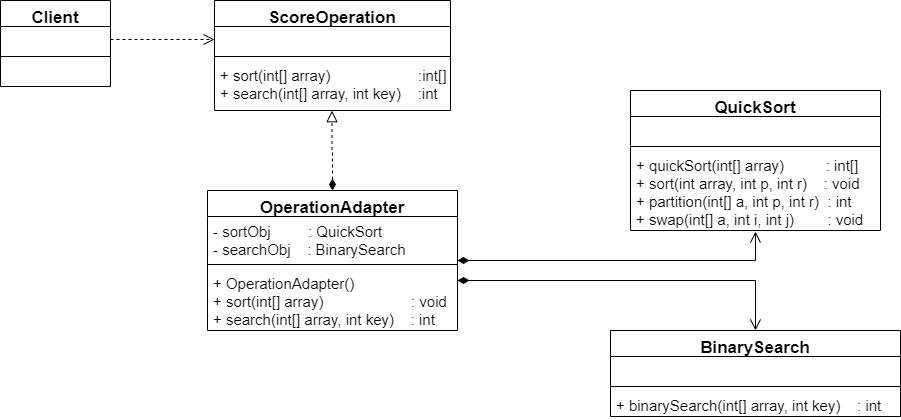

The diagram above was exported from draw.io. Its source (the exported page's mxGraphModel, read from the mxfile embedded in the PNG):
<mxGraphModel dx="1038" dy="548" grid="1" gridSize="10" guides="1" tooltips="1" connect="1" arrows="1" fold="1" page="1" pageScale="1" pageWidth="827" pageHeight="1169" math="0" shadow="0">
  <root>
    <mxCell id="0" />
    <mxCell id="1" parent="0" />
    <mxCell id="IvO9hZ-JASjsAP3XsrG6-19" style="edgeStyle=orthogonalEdgeStyle;rounded=0;orthogonalLoop=1;jettySize=auto;html=1;entryX=0;entryY=0.5;entryDx=0;entryDy=0;endArrow=open;endFill=0;endSize=9;fontSize=15;dashed=1;" edge="1" parent="1" source="IvO9hZ-JASjsAP3XsrG6-2" target="IvO9hZ-JASjsAP3XsrG6-10">
      <mxGeometry relative="1" as="geometry" />
    </mxCell>
    <mxCell id="IvO9hZ-JASjsAP3XsrG6-5" value="QuickSort" style="swimlane;fontStyle=1;align=center;verticalAlign=top;childLayout=stackLayout;horizontal=1;startSize=26;horizontalStack=0;resizeParent=1;resizeParentMax=0;resizeLast=0;collapsible=1;marginBottom=0;fontSize=17;" vertex="1" parent="1">
      <mxGeometry x="870" y="550" width="250" height="140" as="geometry" />
    </mxCell>
    <mxCell id="IvO9hZ-JASjsAP3XsrG6-6" value=" " style="text;strokeColor=none;fillColor=none;align=left;verticalAlign=top;spacingLeft=4;spacingRight=4;overflow=hidden;rotatable=0;points=[[0,0.5],[1,0.5]];portConstraint=eastwest;fontSize=15;" vertex="1" parent="IvO9hZ-JASjsAP3XsrG6-5">
      <mxGeometry y="26" width="250" height="26" as="geometry" />
    </mxCell>
    <mxCell id="IvO9hZ-JASjsAP3XsrG6-7" value="" style="line;strokeWidth=1;fillColor=none;align=left;verticalAlign=middle;spacingTop=-1;spacingLeft=3;spacingRight=3;rotatable=0;labelPosition=right;points=[];portConstraint=eastwest;" vertex="1" parent="IvO9hZ-JASjsAP3XsrG6-5">
      <mxGeometry y="52" width="250" height="8" as="geometry" />
    </mxCell>
    <mxCell id="IvO9hZ-JASjsAP3XsrG6-8" value="+ quickSort(int[] array)          : int[]&#10;+ sort(int array, int p, int r)    : void&#10;+ partition(int[] a, int p, int r)  : int&#10;+ swap(int[] a, int i, int j)        : void" style="text;strokeColor=none;fillColor=none;align=left;verticalAlign=top;spacingLeft=4;spacingRight=4;overflow=hidden;rotatable=0;points=[[0,0.5],[1,0.5]];portConstraint=eastwest;fontSize=15;" vertex="1" parent="IvO9hZ-JASjsAP3XsrG6-5">
      <mxGeometry y="60" width="250" height="80" as="geometry" />
    </mxCell>
    <mxCell id="IvO9hZ-JASjsAP3XsrG6-1" value="Client" style="swimlane;fontStyle=1;align=center;verticalAlign=top;childLayout=stackLayout;horizontal=1;startSize=26;horizontalStack=0;resizeParent=1;resizeParentMax=0;resizeLast=0;collapsible=1;marginBottom=0;fontSize=17;" vertex="1" parent="1">
      <mxGeometry x="240" y="460" width="110" height="86" as="geometry" />
    </mxCell>
    <mxCell id="IvO9hZ-JASjsAP3XsrG6-2" value=" " style="text;strokeColor=none;fillColor=none;align=left;verticalAlign=top;spacingLeft=4;spacingRight=4;overflow=hidden;rotatable=0;points=[[0,0.5],[1,0.5]];portConstraint=eastwest;fontSize=15;" vertex="1" parent="IvO9hZ-JASjsAP3XsrG6-1">
      <mxGeometry y="26" width="110" height="26" as="geometry" />
    </mxCell>
    <mxCell id="IvO9hZ-JASjsAP3XsrG6-3" value="" style="line;strokeWidth=1;fillColor=none;align=left;verticalAlign=middle;spacingTop=-1;spacingLeft=3;spacingRight=3;rotatable=0;labelPosition=right;points=[];portConstraint=eastwest;" vertex="1" parent="IvO9hZ-JASjsAP3XsrG6-1">
      <mxGeometry y="52" width="110" height="8" as="geometry" />
    </mxCell>
    <mxCell id="IvO9hZ-JASjsAP3XsrG6-4" value=" " style="text;strokeColor=none;fillColor=none;align=left;verticalAlign=top;spacingLeft=4;spacingRight=4;overflow=hidden;rotatable=0;points=[[0,0.5],[1,0.5]];portConstraint=eastwest;fontSize=15;" vertex="1" parent="IvO9hZ-JASjsAP3XsrG6-1">
      <mxGeometry y="60" width="110" height="26" as="geometry" />
    </mxCell>
    <mxCell id="IvO9hZ-JASjsAP3XsrG6-28" style="edgeStyle=orthogonalEdgeStyle;rounded=0;orthogonalLoop=1;jettySize=auto;html=1;endArrow=open;endFill=0;endSize=9;startArrow=diamondThin;startFill=1;targetPerimeterSpacing=0;startSize=9;" edge="1" parent="1" source="IvO9hZ-JASjsAP3XsrG6-13">
      <mxGeometry relative="1" as="geometry">
        <mxPoint x="995" y="691" as="targetPoint" />
        <Array as="points">
          <mxPoint x="995" y="720" />
          <mxPoint x="995" y="691" />
        </Array>
      </mxGeometry>
    </mxCell>
    <mxCell id="IvO9hZ-JASjsAP3XsrG6-29" style="edgeStyle=orthogonalEdgeStyle;rounded=0;orthogonalLoop=1;jettySize=auto;html=1;entryX=0.5;entryY=0;entryDx=0;entryDy=0;startArrow=diamondThin;startFill=1;startSize=9;endArrow=open;endFill=0;endSize=9;targetPerimeterSpacing=0;" edge="1" parent="1" source="IvO9hZ-JASjsAP3XsrG6-13" target="IvO9hZ-JASjsAP3XsrG6-22">
      <mxGeometry relative="1" as="geometry">
        <Array as="points">
          <mxPoint x="995" y="740" />
        </Array>
      </mxGeometry>
    </mxCell>
    <mxCell id="IvO9hZ-JASjsAP3XsrG6-31" style="edgeStyle=orthogonalEdgeStyle;rounded=0;orthogonalLoop=1;jettySize=auto;html=1;entryX=0.498;entryY=1.004;entryDx=0;entryDy=0;entryPerimeter=0;startArrow=diamondThin;startFill=1;startSize=9;endArrow=block;endFill=0;endSize=9;targetPerimeterSpacing=0;dashed=1;" edge="1" parent="1" source="IvO9hZ-JASjsAP3XsrG6-13" target="IvO9hZ-JASjsAP3XsrG6-12">
      <mxGeometry relative="1" as="geometry" />
    </mxCell>
    <mxCell id="IvO9hZ-JASjsAP3XsrG6-13" value="OperationAdapter" style="swimlane;fontStyle=1;align=center;verticalAlign=top;childLayout=stackLayout;horizontal=1;startSize=26;horizontalStack=0;resizeParent=1;resizeParentMax=0;resizeLast=0;collapsible=1;marginBottom=0;fontSize=17;" vertex="1" parent="1">
      <mxGeometry x="447" y="650" width="250" height="140" as="geometry" />
    </mxCell>
    <mxCell id="IvO9hZ-JASjsAP3XsrG6-14" value="- sortObj         : QuickSort&#10;- searchObj    : BinarySearch" style="text;strokeColor=none;fillColor=none;align=left;verticalAlign=top;spacingLeft=4;spacingRight=4;overflow=hidden;rotatable=0;points=[[0,0.5],[1,0.5]];portConstraint=eastwest;fontSize=15;" vertex="1" parent="IvO9hZ-JASjsAP3XsrG6-13">
      <mxGeometry y="26" width="250" height="44" as="geometry" />
    </mxCell>
    <mxCell id="IvO9hZ-JASjsAP3XsrG6-15" value="" style="line;strokeWidth=1;fillColor=none;align=left;verticalAlign=middle;spacingTop=-1;spacingLeft=3;spacingRight=3;rotatable=0;labelPosition=right;points=[];portConstraint=eastwest;" vertex="1" parent="IvO9hZ-JASjsAP3XsrG6-13">
      <mxGeometry y="70" width="250" height="8" as="geometry" />
    </mxCell>
    <mxCell id="IvO9hZ-JASjsAP3XsrG6-16" value="+ OperationAdapter()&#10;+ sort(int[] array)                     : void&#10;+ search(int[] array, int key)    : int  " style="text;strokeColor=none;fillColor=none;align=left;verticalAlign=top;spacingLeft=4;spacingRight=4;overflow=hidden;rotatable=0;points=[[0,0.5],[1,0.5]];portConstraint=eastwest;fontSize=15;" vertex="1" parent="IvO9hZ-JASjsAP3XsrG6-13">
      <mxGeometry y="78" width="250" height="62" as="geometry" />
    </mxCell>
    <mxCell id="IvO9hZ-JASjsAP3XsrG6-22" value="BinarySearch" style="swimlane;fontStyle=1;align=center;verticalAlign=top;childLayout=stackLayout;horizontal=1;startSize=26;horizontalStack=0;resizeParent=1;resizeParentMax=0;resizeLast=0;collapsible=1;marginBottom=0;fontSize=17;" vertex="1" parent="1">
      <mxGeometry x="850" y="790" width="290" height="86" as="geometry" />
    </mxCell>
    <mxCell id="IvO9hZ-JASjsAP3XsrG6-23" value=" " style="text;strokeColor=none;fillColor=none;align=left;verticalAlign=top;spacingLeft=4;spacingRight=4;overflow=hidden;rotatable=0;points=[[0,0.5],[1,0.5]];portConstraint=eastwest;fontSize=15;" vertex="1" parent="IvO9hZ-JASjsAP3XsrG6-22">
      <mxGeometry y="26" width="290" height="26" as="geometry" />
    </mxCell>
    <mxCell id="IvO9hZ-JASjsAP3XsrG6-24" value="" style="line;strokeWidth=1;fillColor=none;align=left;verticalAlign=middle;spacingTop=-1;spacingLeft=3;spacingRight=3;rotatable=0;labelPosition=right;points=[];portConstraint=eastwest;" vertex="1" parent="IvO9hZ-JASjsAP3XsrG6-22">
      <mxGeometry y="52" width="290" height="8" as="geometry" />
    </mxCell>
    <mxCell id="IvO9hZ-JASjsAP3XsrG6-25" value="+ binarySearch(int[] array, int key)    : int" style="text;strokeColor=none;fillColor=none;align=left;verticalAlign=top;spacingLeft=4;spacingRight=4;overflow=hidden;rotatable=0;points=[[0,0.5],[1,0.5]];portConstraint=eastwest;fontSize=15;" vertex="1" parent="IvO9hZ-JASjsAP3XsrG6-22">
      <mxGeometry y="60" width="290" height="26" as="geometry" />
    </mxCell>
    <mxCell id="IvO9hZ-JASjsAP3XsrG6-9" value="ScoreOperation" style="swimlane;fontStyle=1;align=center;verticalAlign=top;childLayout=stackLayout;horizontal=1;startSize=26;horizontalStack=0;resizeParent=1;resizeParentMax=0;resizeLast=0;collapsible=1;marginBottom=0;fontSize=17;" vertex="1" parent="1">
      <mxGeometry x="454" y="460" width="236" height="110" as="geometry" />
    </mxCell>
    <mxCell id="IvO9hZ-JASjsAP3XsrG6-10" value=" " style="text;strokeColor=none;fillColor=none;align=left;verticalAlign=top;spacingLeft=4;spacingRight=4;overflow=hidden;rotatable=0;points=[[0,0.5],[1,0.5]];portConstraint=eastwest;fontSize=15;" vertex="1" parent="IvO9hZ-JASjsAP3XsrG6-9">
      <mxGeometry y="26" width="236" height="26" as="geometry" />
    </mxCell>
    <mxCell id="IvO9hZ-JASjsAP3XsrG6-11" value="" style="line;strokeWidth=1;fillColor=none;align=left;verticalAlign=middle;spacingTop=-1;spacingLeft=3;spacingRight=3;rotatable=0;labelPosition=right;points=[];portConstraint=eastwest;" vertex="1" parent="IvO9hZ-JASjsAP3XsrG6-9">
      <mxGeometry y="52" width="236" height="8" as="geometry" />
    </mxCell>
    <mxCell id="IvO9hZ-JASjsAP3XsrG6-12" value="+ sort(int[] array)                     :int[]&#10;+ search(int[] array, int key)    :int" style="text;strokeColor=none;fillColor=none;align=left;verticalAlign=top;spacingLeft=4;spacingRight=4;overflow=hidden;rotatable=0;points=[[0,0.5],[1,0.5]];portConstraint=eastwest;fontSize=15;" vertex="1" parent="IvO9hZ-JASjsAP3XsrG6-9">
      <mxGeometry y="60" width="236" height="50" as="geometry" />
    </mxCell>
  </root>
</mxGraphModel>